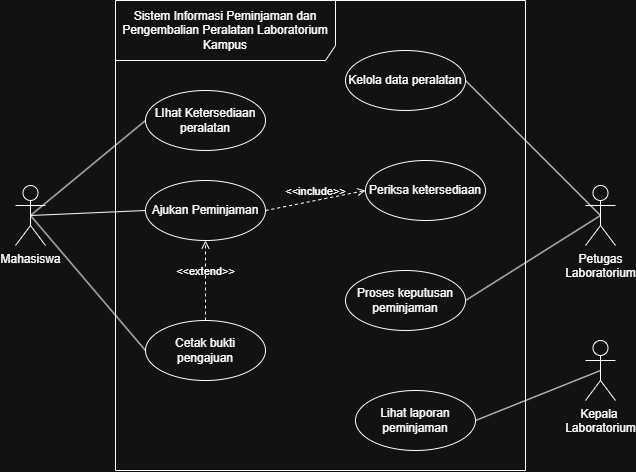

The diagram above was exported from draw.io. Its source (the exported page's mxGraphModel, read from the mxfile embedded in the PNG):
<mxGraphModel dx="1414" dy="841" grid="1" gridSize="10" guides="1" tooltips="1" connect="1" arrows="1" fold="1" page="1" pageScale="1" pageWidth="850" pageHeight="1100" math="0" shadow="0">
  <root>
    <mxCell id="0" />
    <mxCell id="1" parent="0" />
    <mxCell id="K4Xheo3HPOgEIwpPZPxT-1" parent="1" style="shape=umlFrame;whiteSpace=wrap;html=1;pointerEvents=0;recursiveResize=0;container=1;collapsible=0;width=220;height=60;" value="&lt;font face=&quot;Helvetica&quot;&gt;Sistem Informasi Peminjaman dan Pengembalian Peralatan Laboratorium&lt;br&gt;Kampus&lt;/font&gt;" vertex="1">
      <mxGeometry height="470" width="410" x="300" y="190" as="geometry" />
    </mxCell>
    <mxCell id="K4Xheo3HPOgEIwpPZPxT-2" parent="K4Xheo3HPOgEIwpPZPxT-1" style="ellipse;html=1;whiteSpace=wrap;" value="LIhat Ketersediaan&lt;div&gt;peralatan&lt;/div&gt;" vertex="1">
      <mxGeometry height="60" width="120" x="30" y="90" as="geometry" />
    </mxCell>
    <mxCell id="K4Xheo3HPOgEIwpPZPxT-3" parent="K4Xheo3HPOgEIwpPZPxT-1" style="ellipse;html=1;whiteSpace=wrap;" value="Kelola data peralatan" vertex="1">
      <mxGeometry height="60" width="120" x="230" y="50" as="geometry" />
    </mxCell>
    <mxCell id="K4Xheo3HPOgEIwpPZPxT-15" parent="K4Xheo3HPOgEIwpPZPxT-1" style="ellipse;html=1;whiteSpace=wrap;" value="Ajukan Peminjaman" vertex="1">
      <mxGeometry height="60" width="120" x="30" y="180" as="geometry" />
    </mxCell>
    <mxCell id="K4Xheo3HPOgEIwpPZPxT-16" parent="K4Xheo3HPOgEIwpPZPxT-1" style="ellipse;html=1;whiteSpace=wrap;" value="Cetak bukti pengajuan" vertex="1">
      <mxGeometry height="60" width="120" x="30" y="320" as="geometry" />
    </mxCell>
    <mxCell id="K4Xheo3HPOgEIwpPZPxT-17" parent="K4Xheo3HPOgEIwpPZPxT-1" style="ellipse;html=1;whiteSpace=wrap;" value="Periksa ketersediaan" vertex="1">
      <mxGeometry height="60" width="120" x="250" y="160" as="geometry" />
    </mxCell>
    <mxCell id="K4Xheo3HPOgEIwpPZPxT-18" parent="K4Xheo3HPOgEIwpPZPxT-1" style="ellipse;html=1;whiteSpace=wrap;" value="Proses keputusan peminjaman" vertex="1">
      <mxGeometry height="60" width="120" x="230" y="270" as="geometry" />
    </mxCell>
    <mxCell id="K4Xheo3HPOgEIwpPZPxT-19" parent="K4Xheo3HPOgEIwpPZPxT-1" style="ellipse;html=1;whiteSpace=wrap;" value="Lihat laporan peminjaman" vertex="1">
      <mxGeometry height="60" width="120" x="240" y="390" as="geometry" />
    </mxCell>
    <mxCell id="K4Xheo3HPOgEIwpPZPxT-28" edge="1" parent="K4Xheo3HPOgEIwpPZPxT-1" source="K4Xheo3HPOgEIwpPZPxT-16" style="html=1;verticalAlign=bottom;labelBackgroundColor=none;endArrow=open;endFill=0;dashed=1;rounded=0;exitX=0.5;exitY=0;exitDx=0;exitDy=0;entryX=0.5;entryY=1;entryDx=0;entryDy=0;" target="K4Xheo3HPOgEIwpPZPxT-15" value="&amp;lt;&amp;lt;extend&amp;gt;&amp;gt;">
      <mxGeometry relative="1" width="160" as="geometry">
        <mxPoint x="210" y="240" as="sourcePoint" />
        <mxPoint x="370" y="240" as="targetPoint" />
      </mxGeometry>
    </mxCell>
    <mxCell id="K4Xheo3HPOgEIwpPZPxT-29" edge="1" parent="K4Xheo3HPOgEIwpPZPxT-1" source="K4Xheo3HPOgEIwpPZPxT-15" style="html=1;verticalAlign=bottom;labelBackgroundColor=none;endArrow=open;endFill=0;dashed=1;rounded=0;exitX=1;exitY=0.5;exitDx=0;exitDy=0;entryX=0;entryY=0.5;entryDx=0;entryDy=0;" target="K4Xheo3HPOgEIwpPZPxT-17" value="&amp;lt;&amp;lt;include&amp;gt;&amp;gt;">
      <mxGeometry relative="1" width="160" as="geometry">
        <mxPoint x="210" y="240" as="sourcePoint" />
        <mxPoint x="370" y="240" as="targetPoint" />
      </mxGeometry>
    </mxCell>
    <mxCell id="K4Xheo3HPOgEIwpPZPxT-4" edge="1" parent="1" source="K4Xheo3HPOgEIwpPZPxT-5" style="rounded=0;orthogonalLoop=1;jettySize=auto;html=1;exitX=0.5;exitY=0.5;exitDx=0;exitDy=0;exitPerimeter=0;entryX=0;entryY=0.5;entryDx=0;entryDy=0;endArrow=none;endFill=0;" target="K4Xheo3HPOgEIwpPZPxT-2">
      <mxGeometry relative="1" as="geometry" />
    </mxCell>
    <mxCell id="K4Xheo3HPOgEIwpPZPxT-5" parent="1" style="shape=umlActor;verticalLabelPosition=bottom;verticalAlign=top;html=1;" value="Mahasiswa" vertex="1">
      <mxGeometry height="60" width="30" x="200" y="375" as="geometry" />
    </mxCell>
    <mxCell id="K4Xheo3HPOgEIwpPZPxT-6" edge="1" parent="1" source="K4Xheo3HPOgEIwpPZPxT-7" style="rounded=0;orthogonalLoop=1;jettySize=auto;html=1;entryX=1;entryY=0.5;entryDx=0;entryDy=0;endArrow=none;endFill=0;exitX=0.5;exitY=0.5;exitDx=0;exitDy=0;exitPerimeter=0;" target="K4Xheo3HPOgEIwpPZPxT-3">
      <mxGeometry relative="1" as="geometry" />
    </mxCell>
    <mxCell id="K4Xheo3HPOgEIwpPZPxT-7" parent="1" style="shape=umlActor;verticalLabelPosition=bottom;verticalAlign=top;html=1;" value="Petugas &lt;br&gt;Laboratorium" vertex="1">
      <mxGeometry height="60" width="30" x="770" y="375" as="geometry" />
    </mxCell>
    <mxCell id="K4Xheo3HPOgEIwpPZPxT-21" parent="1" style="shape=umlActor;verticalLabelPosition=bottom;verticalAlign=top;html=1;" value="Kepala&amp;nbsp;&lt;div&gt;Laboratorium&lt;/div&gt;" vertex="1">
      <mxGeometry height="60" width="30" x="770" y="530" as="geometry" />
    </mxCell>
    <mxCell id="K4Xheo3HPOgEIwpPZPxT-23" edge="1" parent="1" source="K4Xheo3HPOgEIwpPZPxT-5" style="rounded=0;orthogonalLoop=1;jettySize=auto;html=1;entryX=0;entryY=0.5;entryDx=0;entryDy=0;endArrow=none;endFill=0;exitX=0.5;exitY=0.5;exitDx=0;exitDy=0;exitPerimeter=0;" target="K4Xheo3HPOgEIwpPZPxT-15">
      <mxGeometry relative="1" as="geometry">
        <mxPoint x="190" y="420" as="sourcePoint" />
        <mxPoint x="340" y="320" as="targetPoint" />
      </mxGeometry>
    </mxCell>
    <mxCell id="K4Xheo3HPOgEIwpPZPxT-24" edge="1" parent="1" source="K4Xheo3HPOgEIwpPZPxT-5" style="rounded=0;orthogonalLoop=1;jettySize=auto;html=1;entryX=0;entryY=0.5;entryDx=0;entryDy=0;endArrow=none;endFill=0;exitX=0.5;exitY=0.5;exitDx=0;exitDy=0;exitPerimeter=0;" target="K4Xheo3HPOgEIwpPZPxT-16">
      <mxGeometry relative="1" as="geometry">
        <mxPoint x="227" y="426" as="sourcePoint" />
        <mxPoint x="340" y="410" as="targetPoint" />
      </mxGeometry>
    </mxCell>
    <mxCell id="K4Xheo3HPOgEIwpPZPxT-25" edge="1" parent="1" source="K4Xheo3HPOgEIwpPZPxT-7" style="rounded=0;orthogonalLoop=1;jettySize=auto;html=1;entryX=1;entryY=0.5;entryDx=0;entryDy=0;endArrow=none;endFill=0;exitX=0.5;exitY=0.5;exitDx=0;exitDy=0;exitPerimeter=0;" target="K4Xheo3HPOgEIwpPZPxT-18">
      <mxGeometry relative="1" as="geometry">
        <mxPoint x="765" y="415" as="sourcePoint" />
        <mxPoint x="650" y="300" as="targetPoint" />
      </mxGeometry>
    </mxCell>
    <mxCell id="K4Xheo3HPOgEIwpPZPxT-26" edge="1" parent="1" source="K4Xheo3HPOgEIwpPZPxT-21" style="rounded=0;orthogonalLoop=1;jettySize=auto;html=1;entryX=1;entryY=0.5;entryDx=0;entryDy=0;endArrow=none;endFill=0;exitX=0.5;exitY=0.5;exitDx=0;exitDy=0;exitPerimeter=0;" target="K4Xheo3HPOgEIwpPZPxT-19">
      <mxGeometry relative="1" as="geometry">
        <mxPoint x="775" y="425" as="sourcePoint" />
        <mxPoint x="650" y="455" as="targetPoint" />
      </mxGeometry>
    </mxCell>
  </root>
</mxGraphModel>